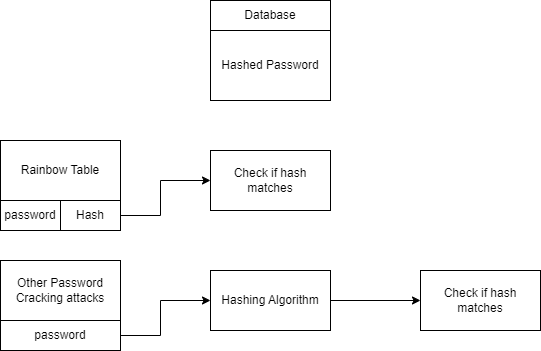

The diagram above was exported from draw.io. Its source (the exported page's mxGraphModel, read from the mxfile embedded in the PNG):
<mxGraphModel dx="819" dy="426" grid="1" gridSize="10" guides="1" tooltips="1" connect="1" arrows="1" fold="1" page="1" pageScale="1" pageWidth="850" pageHeight="1100" math="0" shadow="0">
  <root>
    <mxCell id="0" />
    <mxCell id="1" parent="0" />
    <mxCell id="GNpdeU7dfH-fYf-Ayn8g-1" value="Rainbow Table" style="rounded=0;whiteSpace=wrap;html=1;" vertex="1" parent="1">
      <mxGeometry x="120" y="200" width="120" height="60" as="geometry" />
    </mxCell>
    <mxCell id="GNpdeU7dfH-fYf-Ayn8g-2" value="Other Password Cracking attacks" style="rounded=0;whiteSpace=wrap;html=1;" vertex="1" parent="1">
      <mxGeometry x="120" y="320" width="120" height="60" as="geometry" />
    </mxCell>
    <mxCell id="GNpdeU7dfH-fYf-Ayn8g-5" value="password" style="rounded=0;whiteSpace=wrap;html=1;" vertex="1" parent="1">
      <mxGeometry x="120" y="260" width="60" height="30" as="geometry" />
    </mxCell>
    <mxCell id="GNpdeU7dfH-fYf-Ayn8g-6" value="Hash" style="rounded=0;whiteSpace=wrap;html=1;" vertex="1" parent="1">
      <mxGeometry x="180" y="260" width="60" height="30" as="geometry" />
    </mxCell>
    <mxCell id="GNpdeU7dfH-fYf-Ayn8g-7" value="password" style="rounded=0;whiteSpace=wrap;html=1;" vertex="1" parent="1">
      <mxGeometry x="120" y="380" width="120" height="30" as="geometry" />
    </mxCell>
    <mxCell id="GNpdeU7dfH-fYf-Ayn8g-10" value="Hashing Algorithm" style="rounded=0;whiteSpace=wrap;html=1;" vertex="1" parent="1">
      <mxGeometry x="330" y="330" width="120" height="60" as="geometry" />
    </mxCell>
    <mxCell id="GNpdeU7dfH-fYf-Ayn8g-14" value="Check if hash matches" style="rounded=0;whiteSpace=wrap;html=1;" vertex="1" parent="1">
      <mxGeometry x="540" y="330" width="120" height="60" as="geometry" />
    </mxCell>
    <mxCell id="GNpdeU7dfH-fYf-Ayn8g-16" value="Check if hash matches" style="rounded=0;whiteSpace=wrap;html=1;" vertex="1" parent="1">
      <mxGeometry x="330" y="210" width="120" height="60" as="geometry" />
    </mxCell>
    <mxCell id="GNpdeU7dfH-fYf-Ayn8g-17" value="" style="endArrow=classic;html=1;rounded=0;exitX=1;exitY=0.5;exitDx=0;exitDy=0;entryX=0;entryY=0.5;entryDx=0;entryDy=0;" edge="1" parent="1" source="GNpdeU7dfH-fYf-Ayn8g-7" target="GNpdeU7dfH-fYf-Ayn8g-10">
      <mxGeometry width="50" height="50" relative="1" as="geometry">
        <mxPoint x="410" y="320" as="sourcePoint" />
        <mxPoint x="460" y="270" as="targetPoint" />
        <Array as="points">
          <mxPoint x="280" y="395" />
          <mxPoint x="280" y="360" />
        </Array>
      </mxGeometry>
    </mxCell>
    <mxCell id="GNpdeU7dfH-fYf-Ayn8g-18" value="" style="endArrow=classic;html=1;rounded=0;exitX=1;exitY=0.5;exitDx=0;exitDy=0;entryX=0;entryY=0.5;entryDx=0;entryDy=0;" edge="1" parent="1" source="GNpdeU7dfH-fYf-Ayn8g-6" target="GNpdeU7dfH-fYf-Ayn8g-16">
      <mxGeometry width="50" height="50" relative="1" as="geometry">
        <mxPoint x="410" y="320" as="sourcePoint" />
        <mxPoint x="460" y="270" as="targetPoint" />
        <Array as="points">
          <mxPoint x="280" y="275" />
          <mxPoint x="280" y="240" />
        </Array>
      </mxGeometry>
    </mxCell>
    <mxCell id="GNpdeU7dfH-fYf-Ayn8g-19" value="" style="endArrow=classic;html=1;rounded=0;exitX=1;exitY=0.5;exitDx=0;exitDy=0;entryX=0;entryY=0.5;entryDx=0;entryDy=0;" edge="1" parent="1" source="GNpdeU7dfH-fYf-Ayn8g-10" target="GNpdeU7dfH-fYf-Ayn8g-14">
      <mxGeometry width="50" height="50" relative="1" as="geometry">
        <mxPoint x="410" y="320" as="sourcePoint" />
        <mxPoint x="460" y="270" as="targetPoint" />
      </mxGeometry>
    </mxCell>
    <mxCell id="GNpdeU7dfH-fYf-Ayn8g-23" value="Database" style="rounded=0;whiteSpace=wrap;html=1;" vertex="1" parent="1">
      <mxGeometry x="330" y="60" width="120" height="30" as="geometry" />
    </mxCell>
    <mxCell id="GNpdeU7dfH-fYf-Ayn8g-24" value="Hashed Password" style="rounded=0;whiteSpace=wrap;html=1;" vertex="1" parent="1">
      <mxGeometry x="330" y="90" width="120" height="70" as="geometry" />
    </mxCell>
  </root>
</mxGraphModel>